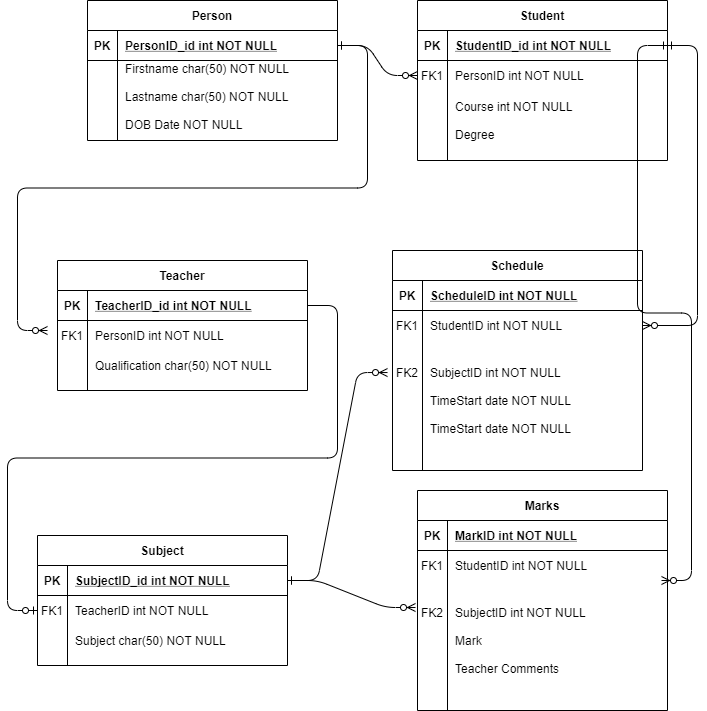

The diagram above was exported from draw.io. Its source (the exported page's mxGraphModel, read from the mxfile embedded in the PNG):
<mxGraphModel dx="1571" dy="832" grid="1" gridSize="10" guides="1" tooltips="1" connect="1" arrows="1" fold="1" page="1" pageScale="1" pageWidth="850" pageHeight="1100" math="0" shadow="0" extFonts="Permanent Marker^https://fonts.googleapis.com/css?family=Permanent+Marker">
  <root>
    <mxCell id="0" />
    <mxCell id="1" parent="0" />
    <mxCell id="C-vyLk0tnHw3VtMMgP7b-1" value="" style="edgeStyle=entityRelationEdgeStyle;endArrow=ERzeroToMany;startArrow=ERone;endFill=1;startFill=0;" parent="1" source="C-vyLk0tnHw3VtMMgP7b-24" target="C-vyLk0tnHw3VtMMgP7b-6" edge="1">
      <mxGeometry width="100" height="100" relative="1" as="geometry">
        <mxPoint x="340" y="720" as="sourcePoint" />
        <mxPoint x="440" y="620" as="targetPoint" />
      </mxGeometry>
    </mxCell>
    <mxCell id="C-vyLk0tnHw3VtMMgP7b-12" value="" style="edgeStyle=entityRelationEdgeStyle;endArrow=ERzeroToMany;startArrow=ERone;endFill=1;startFill=0;" parent="1" source="C-vyLk0tnHw3VtMMgP7b-3" target="C-vyLk0tnHw3VtMMgP7b-17" edge="1">
      <mxGeometry width="100" height="100" relative="1" as="geometry">
        <mxPoint x="400" y="180" as="sourcePoint" />
        <mxPoint x="460" y="205" as="targetPoint" />
      </mxGeometry>
    </mxCell>
    <mxCell id="C-vyLk0tnHw3VtMMgP7b-2" value="Student" style="shape=table;startSize=30;container=1;collapsible=1;childLayout=tableLayout;fixedRows=1;rowLines=0;fontStyle=1;align=center;resizeLast=1;" parent="1" vertex="1">
      <mxGeometry x="450" y="120" width="250" height="160" as="geometry" />
    </mxCell>
    <mxCell id="C-vyLk0tnHw3VtMMgP7b-3" value="" style="shape=partialRectangle;collapsible=0;dropTarget=0;pointerEvents=0;fillColor=none;points=[[0,0.5],[1,0.5]];portConstraint=eastwest;top=0;left=0;right=0;bottom=1;" parent="C-vyLk0tnHw3VtMMgP7b-2" vertex="1">
      <mxGeometry y="30" width="250" height="30" as="geometry" />
    </mxCell>
    <mxCell id="C-vyLk0tnHw3VtMMgP7b-4" value="PK" style="shape=partialRectangle;overflow=hidden;connectable=0;fillColor=none;top=0;left=0;bottom=0;right=0;fontStyle=1;" parent="C-vyLk0tnHw3VtMMgP7b-3" vertex="1">
      <mxGeometry width="30" height="30" as="geometry" />
    </mxCell>
    <mxCell id="C-vyLk0tnHw3VtMMgP7b-5" value="StudentID_id int NOT NULL " style="shape=partialRectangle;overflow=hidden;connectable=0;fillColor=none;top=0;left=0;bottom=0;right=0;align=left;spacingLeft=6;fontStyle=5;" parent="C-vyLk0tnHw3VtMMgP7b-3" vertex="1">
      <mxGeometry x="30" width="220" height="30" as="geometry" />
    </mxCell>
    <mxCell id="C-vyLk0tnHw3VtMMgP7b-6" value="" style="shape=partialRectangle;collapsible=0;dropTarget=0;pointerEvents=0;fillColor=none;points=[[0,0.5],[1,0.5]];portConstraint=eastwest;top=0;left=0;right=0;bottom=0;" parent="C-vyLk0tnHw3VtMMgP7b-2" vertex="1">
      <mxGeometry y="60" width="250" height="30" as="geometry" />
    </mxCell>
    <mxCell id="C-vyLk0tnHw3VtMMgP7b-7" value="FK1" style="shape=partialRectangle;overflow=hidden;connectable=0;fillColor=none;top=0;left=0;bottom=0;right=0;" parent="C-vyLk0tnHw3VtMMgP7b-6" vertex="1">
      <mxGeometry width="30" height="30" as="geometry" />
    </mxCell>
    <mxCell id="C-vyLk0tnHw3VtMMgP7b-8" value="PersonID int NOT NULL" style="shape=partialRectangle;overflow=hidden;connectable=0;fillColor=none;top=0;left=0;bottom=0;right=0;align=left;spacingLeft=6;" parent="C-vyLk0tnHw3VtMMgP7b-6" vertex="1">
      <mxGeometry x="30" width="220" height="30" as="geometry" />
    </mxCell>
    <mxCell id="C-vyLk0tnHw3VtMMgP7b-9" value="" style="shape=partialRectangle;collapsible=0;dropTarget=0;pointerEvents=0;fillColor=none;points=[[0,0.5],[1,0.5]];portConstraint=eastwest;top=0;left=0;right=0;bottom=0;" parent="C-vyLk0tnHw3VtMMgP7b-2" vertex="1">
      <mxGeometry y="90" width="250" height="60" as="geometry" />
    </mxCell>
    <mxCell id="C-vyLk0tnHw3VtMMgP7b-10" value="" style="shape=partialRectangle;overflow=hidden;connectable=0;fillColor=none;top=0;left=0;bottom=0;right=0;" parent="C-vyLk0tnHw3VtMMgP7b-9" vertex="1">
      <mxGeometry width="30" height="60" as="geometry" />
    </mxCell>
    <mxCell id="C-vyLk0tnHw3VtMMgP7b-11" value="Course int NOT NULL&#10;&#10;Degree" style="shape=partialRectangle;overflow=hidden;connectable=0;fillColor=none;top=0;left=0;bottom=0;right=0;align=left;spacingLeft=6;" parent="C-vyLk0tnHw3VtMMgP7b-9" vertex="1">
      <mxGeometry x="30" width="220" height="60" as="geometry" />
    </mxCell>
    <mxCell id="C-vyLk0tnHw3VtMMgP7b-13" value="Schedule" style="shape=table;startSize=30;container=1;collapsible=1;childLayout=tableLayout;fixedRows=1;rowLines=0;fontStyle=1;align=center;resizeLast=1;" parent="1" vertex="1">
      <mxGeometry x="425" y="370" width="250" height="220" as="geometry" />
    </mxCell>
    <mxCell id="C-vyLk0tnHw3VtMMgP7b-14" value="" style="shape=partialRectangle;collapsible=0;dropTarget=0;pointerEvents=0;fillColor=none;points=[[0,0.5],[1,0.5]];portConstraint=eastwest;top=0;left=0;right=0;bottom=1;" parent="C-vyLk0tnHw3VtMMgP7b-13" vertex="1">
      <mxGeometry y="30" width="250" height="30" as="geometry" />
    </mxCell>
    <mxCell id="C-vyLk0tnHw3VtMMgP7b-15" value="PK" style="shape=partialRectangle;overflow=hidden;connectable=0;fillColor=none;top=0;left=0;bottom=0;right=0;fontStyle=1;" parent="C-vyLk0tnHw3VtMMgP7b-14" vertex="1">
      <mxGeometry width="30" height="30" as="geometry" />
    </mxCell>
    <mxCell id="C-vyLk0tnHw3VtMMgP7b-16" value="ScheduleID int NOT NULL " style="shape=partialRectangle;overflow=hidden;connectable=0;fillColor=none;top=0;left=0;bottom=0;right=0;align=left;spacingLeft=6;fontStyle=5;" parent="C-vyLk0tnHw3VtMMgP7b-14" vertex="1">
      <mxGeometry x="30" width="220" height="30" as="geometry" />
    </mxCell>
    <mxCell id="C-vyLk0tnHw3VtMMgP7b-17" value="" style="shape=partialRectangle;collapsible=0;dropTarget=0;pointerEvents=0;fillColor=none;points=[[0,0.5],[1,0.5]];portConstraint=eastwest;top=0;left=0;right=0;bottom=0;" parent="C-vyLk0tnHw3VtMMgP7b-13" vertex="1">
      <mxGeometry y="60" width="250" height="30" as="geometry" />
    </mxCell>
    <mxCell id="C-vyLk0tnHw3VtMMgP7b-18" value="FK1" style="shape=partialRectangle;overflow=hidden;connectable=0;fillColor=none;top=0;left=0;bottom=0;right=0;" parent="C-vyLk0tnHw3VtMMgP7b-17" vertex="1">
      <mxGeometry width="30" height="30" as="geometry" />
    </mxCell>
    <mxCell id="C-vyLk0tnHw3VtMMgP7b-19" value="StudentID int NOT NULL" style="shape=partialRectangle;overflow=hidden;connectable=0;fillColor=none;top=0;left=0;bottom=0;right=0;align=left;spacingLeft=6;" parent="C-vyLk0tnHw3VtMMgP7b-17" vertex="1">
      <mxGeometry x="30" width="220" height="30" as="geometry" />
    </mxCell>
    <mxCell id="C-vyLk0tnHw3VtMMgP7b-20" value="" style="shape=partialRectangle;collapsible=0;dropTarget=0;pointerEvents=0;fillColor=none;points=[[0,0.5],[1,0.5]];portConstraint=eastwest;top=0;left=0;right=0;bottom=0;" parent="C-vyLk0tnHw3VtMMgP7b-13" vertex="1">
      <mxGeometry y="90" width="250" height="120" as="geometry" />
    </mxCell>
    <mxCell id="C-vyLk0tnHw3VtMMgP7b-21" value="FK2&#10;&#10;&#10;&#10;" style="shape=partialRectangle;overflow=hidden;connectable=0;fillColor=none;top=0;left=0;bottom=0;right=0;" parent="C-vyLk0tnHw3VtMMgP7b-20" vertex="1">
      <mxGeometry width="30" height="120" as="geometry" />
    </mxCell>
    <mxCell id="C-vyLk0tnHw3VtMMgP7b-22" value="SubjectID int NOT NULL&#10;&#10;TimeStart date NOT NULL&#10;&#10;TimeStart date NOT NULL" style="shape=partialRectangle;overflow=hidden;connectable=0;fillColor=none;top=0;left=0;bottom=0;right=0;align=left;spacingLeft=6;" parent="C-vyLk0tnHw3VtMMgP7b-20" vertex="1">
      <mxGeometry x="30" width="220" height="120" as="geometry" />
    </mxCell>
    <mxCell id="C-vyLk0tnHw3VtMMgP7b-23" value="Person" style="shape=table;startSize=30;container=1;collapsible=1;childLayout=tableLayout;fixedRows=1;rowLines=0;fontStyle=1;align=center;resizeLast=1;" parent="1" vertex="1">
      <mxGeometry x="120" y="120" width="250" height="140" as="geometry" />
    </mxCell>
    <mxCell id="C-vyLk0tnHw3VtMMgP7b-24" value="" style="shape=partialRectangle;collapsible=0;dropTarget=0;pointerEvents=0;fillColor=none;points=[[0,0.5],[1,0.5]];portConstraint=eastwest;top=0;left=0;right=0;bottom=1;" parent="C-vyLk0tnHw3VtMMgP7b-23" vertex="1">
      <mxGeometry y="30" width="250" height="30" as="geometry" />
    </mxCell>
    <mxCell id="C-vyLk0tnHw3VtMMgP7b-25" value="PK" style="shape=partialRectangle;overflow=hidden;connectable=0;fillColor=none;top=0;left=0;bottom=0;right=0;fontStyle=1;" parent="C-vyLk0tnHw3VtMMgP7b-24" vertex="1">
      <mxGeometry width="30" height="30" as="geometry" />
    </mxCell>
    <mxCell id="C-vyLk0tnHw3VtMMgP7b-26" value="PersonID_id int NOT NULL " style="shape=partialRectangle;overflow=hidden;connectable=0;fillColor=none;top=0;left=0;bottom=0;right=0;align=left;spacingLeft=6;fontStyle=5;" parent="C-vyLk0tnHw3VtMMgP7b-24" vertex="1">
      <mxGeometry x="30" width="220" height="30" as="geometry" />
    </mxCell>
    <mxCell id="C-vyLk0tnHw3VtMMgP7b-27" value="" style="shape=partialRectangle;collapsible=0;dropTarget=0;pointerEvents=0;fillColor=none;points=[[0,0.5],[1,0.5]];portConstraint=eastwest;top=0;left=0;right=0;bottom=0;" parent="C-vyLk0tnHw3VtMMgP7b-23" vertex="1">
      <mxGeometry y="60" width="250" height="70" as="geometry" />
    </mxCell>
    <mxCell id="C-vyLk0tnHw3VtMMgP7b-28" value="" style="shape=partialRectangle;overflow=hidden;connectable=0;fillColor=none;top=0;left=0;bottom=0;right=0;" parent="C-vyLk0tnHw3VtMMgP7b-27" vertex="1">
      <mxGeometry width="30" height="70" as="geometry" />
    </mxCell>
    <mxCell id="C-vyLk0tnHw3VtMMgP7b-29" value="Firstname char(50) NOT NULL&#10;&#10;Lastname char(50) NOT NULL&#10;&#10;DOB Date NOT NULL" style="shape=partialRectangle;overflow=hidden;connectable=0;fillColor=none;top=0;left=0;bottom=0;right=0;align=left;spacingLeft=6;" parent="C-vyLk0tnHw3VtMMgP7b-27" vertex="1">
      <mxGeometry x="30" width="220" height="70" as="geometry" />
    </mxCell>
    <mxCell id="E4CpYnNQh_9a9ruMUY-e-8" value="Teacher" style="shape=table;startSize=30;container=1;collapsible=1;childLayout=tableLayout;fixedRows=1;rowLines=0;fontStyle=1;align=center;resizeLast=1;" vertex="1" parent="1">
      <mxGeometry x="90" y="380" width="250" height="130" as="geometry" />
    </mxCell>
    <mxCell id="E4CpYnNQh_9a9ruMUY-e-9" value="" style="shape=partialRectangle;collapsible=0;dropTarget=0;pointerEvents=0;fillColor=none;points=[[0,0.5],[1,0.5]];portConstraint=eastwest;top=0;left=0;right=0;bottom=1;" vertex="1" parent="E4CpYnNQh_9a9ruMUY-e-8">
      <mxGeometry y="30" width="250" height="30" as="geometry" />
    </mxCell>
    <mxCell id="E4CpYnNQh_9a9ruMUY-e-10" value="PK" style="shape=partialRectangle;overflow=hidden;connectable=0;fillColor=none;top=0;left=0;bottom=0;right=0;fontStyle=1;" vertex="1" parent="E4CpYnNQh_9a9ruMUY-e-9">
      <mxGeometry width="30" height="30" as="geometry" />
    </mxCell>
    <mxCell id="E4CpYnNQh_9a9ruMUY-e-11" value="TeacherID_id int NOT NULL " style="shape=partialRectangle;overflow=hidden;connectable=0;fillColor=none;top=0;left=0;bottom=0;right=0;align=left;spacingLeft=6;fontStyle=5;" vertex="1" parent="E4CpYnNQh_9a9ruMUY-e-9">
      <mxGeometry x="30" width="220" height="30" as="geometry" />
    </mxCell>
    <mxCell id="E4CpYnNQh_9a9ruMUY-e-12" value="" style="shape=partialRectangle;collapsible=0;dropTarget=0;pointerEvents=0;fillColor=none;points=[[0,0.5],[1,0.5]];portConstraint=eastwest;top=0;left=0;right=0;bottom=0;" vertex="1" parent="E4CpYnNQh_9a9ruMUY-e-8">
      <mxGeometry y="60" width="250" height="30" as="geometry" />
    </mxCell>
    <mxCell id="E4CpYnNQh_9a9ruMUY-e-13" value="FK1" style="shape=partialRectangle;overflow=hidden;connectable=0;fillColor=none;top=0;left=0;bottom=0;right=0;" vertex="1" parent="E4CpYnNQh_9a9ruMUY-e-12">
      <mxGeometry width="30" height="30" as="geometry" />
    </mxCell>
    <mxCell id="E4CpYnNQh_9a9ruMUY-e-14" value="PersonID int NOT NULL" style="shape=partialRectangle;overflow=hidden;connectable=0;fillColor=none;top=0;left=0;bottom=0;right=0;align=left;spacingLeft=6;" vertex="1" parent="E4CpYnNQh_9a9ruMUY-e-12">
      <mxGeometry x="30" width="220" height="30" as="geometry" />
    </mxCell>
    <mxCell id="E4CpYnNQh_9a9ruMUY-e-15" value="" style="shape=partialRectangle;collapsible=0;dropTarget=0;pointerEvents=0;fillColor=none;points=[[0,0.5],[1,0.5]];portConstraint=eastwest;top=0;left=0;right=0;bottom=0;" vertex="1" parent="E4CpYnNQh_9a9ruMUY-e-8">
      <mxGeometry y="90" width="250" height="30" as="geometry" />
    </mxCell>
    <mxCell id="E4CpYnNQh_9a9ruMUY-e-16" value="" style="shape=partialRectangle;overflow=hidden;connectable=0;fillColor=none;top=0;left=0;bottom=0;right=0;" vertex="1" parent="E4CpYnNQh_9a9ruMUY-e-15">
      <mxGeometry width="30" height="30" as="geometry" />
    </mxCell>
    <mxCell id="E4CpYnNQh_9a9ruMUY-e-17" value="Qualification char(50) NOT NULL" style="shape=partialRectangle;overflow=hidden;connectable=0;fillColor=none;top=0;left=0;bottom=0;right=0;align=left;spacingLeft=6;" vertex="1" parent="E4CpYnNQh_9a9ruMUY-e-15">
      <mxGeometry x="30" width="220" height="30" as="geometry" />
    </mxCell>
    <mxCell id="E4CpYnNQh_9a9ruMUY-e-20" value="" style="edgeStyle=entityRelationEdgeStyle;endArrow=ERzeroToMany;startArrow=ERone;endFill=1;startFill=0;" edge="1" parent="1" source="C-vyLk0tnHw3VtMMgP7b-24">
      <mxGeometry width="100" height="100" relative="1" as="geometry">
        <mxPoint x="40" y="160" as="sourcePoint" />
        <mxPoint x="80" y="450" as="targetPoint" />
      </mxGeometry>
    </mxCell>
    <mxCell id="E4CpYnNQh_9a9ruMUY-e-21" value="Subject" style="shape=table;startSize=30;container=1;collapsible=1;childLayout=tableLayout;fixedRows=1;rowLines=0;fontStyle=1;align=center;resizeLast=1;" vertex="1" parent="1">
      <mxGeometry x="70" y="655" width="250" height="130" as="geometry" />
    </mxCell>
    <mxCell id="E4CpYnNQh_9a9ruMUY-e-22" value="" style="shape=partialRectangle;collapsible=0;dropTarget=0;pointerEvents=0;fillColor=none;points=[[0,0.5],[1,0.5]];portConstraint=eastwest;top=0;left=0;right=0;bottom=1;" vertex="1" parent="E4CpYnNQh_9a9ruMUY-e-21">
      <mxGeometry y="30" width="250" height="30" as="geometry" />
    </mxCell>
    <mxCell id="E4CpYnNQh_9a9ruMUY-e-23" value="PK" style="shape=partialRectangle;overflow=hidden;connectable=0;fillColor=none;top=0;left=0;bottom=0;right=0;fontStyle=1;" vertex="1" parent="E4CpYnNQh_9a9ruMUY-e-22">
      <mxGeometry width="30" height="30" as="geometry" />
    </mxCell>
    <mxCell id="E4CpYnNQh_9a9ruMUY-e-24" value="SubjectID_id int NOT NULL " style="shape=partialRectangle;overflow=hidden;connectable=0;fillColor=none;top=0;left=0;bottom=0;right=0;align=left;spacingLeft=6;fontStyle=5;" vertex="1" parent="E4CpYnNQh_9a9ruMUY-e-22">
      <mxGeometry x="30" width="220" height="30" as="geometry" />
    </mxCell>
    <mxCell id="E4CpYnNQh_9a9ruMUY-e-25" value="" style="shape=partialRectangle;collapsible=0;dropTarget=0;pointerEvents=0;fillColor=none;points=[[0,0.5],[1,0.5]];portConstraint=eastwest;top=0;left=0;right=0;bottom=0;" vertex="1" parent="E4CpYnNQh_9a9ruMUY-e-21">
      <mxGeometry y="60" width="250" height="30" as="geometry" />
    </mxCell>
    <mxCell id="E4CpYnNQh_9a9ruMUY-e-26" value="FK1" style="shape=partialRectangle;overflow=hidden;connectable=0;fillColor=none;top=0;left=0;bottom=0;right=0;" vertex="1" parent="E4CpYnNQh_9a9ruMUY-e-25">
      <mxGeometry width="30" height="30" as="geometry" />
    </mxCell>
    <mxCell id="E4CpYnNQh_9a9ruMUY-e-27" value="TeacherID int NOT NULL" style="shape=partialRectangle;overflow=hidden;connectable=0;fillColor=none;top=0;left=0;bottom=0;right=0;align=left;spacingLeft=6;" vertex="1" parent="E4CpYnNQh_9a9ruMUY-e-25">
      <mxGeometry x="30" width="220" height="30" as="geometry" />
    </mxCell>
    <mxCell id="E4CpYnNQh_9a9ruMUY-e-28" value="" style="shape=partialRectangle;collapsible=0;dropTarget=0;pointerEvents=0;fillColor=none;points=[[0,0.5],[1,0.5]];portConstraint=eastwest;top=0;left=0;right=0;bottom=0;" vertex="1" parent="E4CpYnNQh_9a9ruMUY-e-21">
      <mxGeometry y="90" width="250" height="30" as="geometry" />
    </mxCell>
    <mxCell id="E4CpYnNQh_9a9ruMUY-e-29" value="" style="shape=partialRectangle;overflow=hidden;connectable=0;fillColor=none;top=0;left=0;bottom=0;right=0;" vertex="1" parent="E4CpYnNQh_9a9ruMUY-e-28">
      <mxGeometry width="30" height="30" as="geometry" />
    </mxCell>
    <mxCell id="E4CpYnNQh_9a9ruMUY-e-30" value="Subject char(50) NOT NULL" style="shape=partialRectangle;overflow=hidden;connectable=0;fillColor=none;top=0;left=0;bottom=0;right=0;align=left;spacingLeft=6;" vertex="1" parent="E4CpYnNQh_9a9ruMUY-e-28">
      <mxGeometry x="30" width="220" height="30" as="geometry" />
    </mxCell>
    <mxCell id="E4CpYnNQh_9a9ruMUY-e-31" value="" style="edgeStyle=entityRelationEdgeStyle;endArrow=ERzeroToMany;startArrow=ERone;endFill=1;startFill=0;entryX=-0.02;entryY=0.267;entryDx=0;entryDy=0;entryPerimeter=0;exitX=1;exitY=0.5;exitDx=0;exitDy=0;" edge="1" parent="1" source="E4CpYnNQh_9a9ruMUY-e-22" target="C-vyLk0tnHw3VtMMgP7b-20">
      <mxGeometry width="100" height="100" relative="1" as="geometry">
        <mxPoint x="340" y="570" as="sourcePoint" />
        <mxPoint x="50" y="855" as="targetPoint" />
      </mxGeometry>
    </mxCell>
    <mxCell id="E4CpYnNQh_9a9ruMUY-e-32" value="Marks" style="shape=table;startSize=30;container=1;collapsible=1;childLayout=tableLayout;fixedRows=1;rowLines=0;fontStyle=1;align=center;resizeLast=1;" vertex="1" parent="1">
      <mxGeometry x="450" y="610" width="250" height="220" as="geometry" />
    </mxCell>
    <mxCell id="E4CpYnNQh_9a9ruMUY-e-33" value="" style="shape=partialRectangle;collapsible=0;dropTarget=0;pointerEvents=0;fillColor=none;points=[[0,0.5],[1,0.5]];portConstraint=eastwest;top=0;left=0;right=0;bottom=1;" vertex="1" parent="E4CpYnNQh_9a9ruMUY-e-32">
      <mxGeometry y="30" width="250" height="30" as="geometry" />
    </mxCell>
    <mxCell id="E4CpYnNQh_9a9ruMUY-e-34" value="PK" style="shape=partialRectangle;overflow=hidden;connectable=0;fillColor=none;top=0;left=0;bottom=0;right=0;fontStyle=1;" vertex="1" parent="E4CpYnNQh_9a9ruMUY-e-33">
      <mxGeometry width="30" height="30" as="geometry" />
    </mxCell>
    <mxCell id="E4CpYnNQh_9a9ruMUY-e-35" value="MarkID int NOT NULL " style="shape=partialRectangle;overflow=hidden;connectable=0;fillColor=none;top=0;left=0;bottom=0;right=0;align=left;spacingLeft=6;fontStyle=5;" vertex="1" parent="E4CpYnNQh_9a9ruMUY-e-33">
      <mxGeometry x="30" width="220" height="30" as="geometry" />
    </mxCell>
    <mxCell id="E4CpYnNQh_9a9ruMUY-e-36" value="" style="shape=partialRectangle;collapsible=0;dropTarget=0;pointerEvents=0;fillColor=none;points=[[0,0.5],[1,0.5]];portConstraint=eastwest;top=0;left=0;right=0;bottom=0;" vertex="1" parent="E4CpYnNQh_9a9ruMUY-e-32">
      <mxGeometry y="60" width="250" height="30" as="geometry" />
    </mxCell>
    <mxCell id="E4CpYnNQh_9a9ruMUY-e-37" value="FK1" style="shape=partialRectangle;overflow=hidden;connectable=0;fillColor=none;top=0;left=0;bottom=0;right=0;" vertex="1" parent="E4CpYnNQh_9a9ruMUY-e-36">
      <mxGeometry width="30" height="30" as="geometry" />
    </mxCell>
    <mxCell id="E4CpYnNQh_9a9ruMUY-e-38" value="StudentID int NOT NULL" style="shape=partialRectangle;overflow=hidden;connectable=0;fillColor=none;top=0;left=0;bottom=0;right=0;align=left;spacingLeft=6;" vertex="1" parent="E4CpYnNQh_9a9ruMUY-e-36">
      <mxGeometry x="30" width="220" height="30" as="geometry" />
    </mxCell>
    <mxCell id="E4CpYnNQh_9a9ruMUY-e-39" value="" style="shape=partialRectangle;collapsible=0;dropTarget=0;pointerEvents=0;fillColor=none;points=[[0,0.5],[1,0.5]];portConstraint=eastwest;top=0;left=0;right=0;bottom=0;" vertex="1" parent="E4CpYnNQh_9a9ruMUY-e-32">
      <mxGeometry y="90" width="250" height="120" as="geometry" />
    </mxCell>
    <mxCell id="E4CpYnNQh_9a9ruMUY-e-40" value="FK2&#10;&#10;&#10;&#10;" style="shape=partialRectangle;overflow=hidden;connectable=0;fillColor=none;top=0;left=0;bottom=0;right=0;" vertex="1" parent="E4CpYnNQh_9a9ruMUY-e-39">
      <mxGeometry width="30" height="120" as="geometry" />
    </mxCell>
    <mxCell id="E4CpYnNQh_9a9ruMUY-e-41" value="SubjectID int NOT NULL&#10;&#10;Mark&#10;&#10;Teacher Comments" style="shape=partialRectangle;overflow=hidden;connectable=0;fillColor=none;top=0;left=0;bottom=0;right=0;align=left;spacingLeft=6;" vertex="1" parent="E4CpYnNQh_9a9ruMUY-e-39">
      <mxGeometry x="30" width="220" height="120" as="geometry" />
    </mxCell>
    <mxCell id="E4CpYnNQh_9a9ruMUY-e-43" value="" style="edgeStyle=entityRelationEdgeStyle;endArrow=ERzeroToMany;startArrow=ERone;endFill=1;startFill=0;exitX=1;exitY=0.5;exitDx=0;exitDy=0;entryX=0.976;entryY=0;entryDx=0;entryDy=0;entryPerimeter=0;" edge="1" parent="1" source="C-vyLk0tnHw3VtMMgP7b-3" target="E4CpYnNQh_9a9ruMUY-e-39">
      <mxGeometry width="100" height="100" relative="1" as="geometry">
        <mxPoint x="770" y="240" as="sourcePoint" />
        <mxPoint x="770" y="520" as="targetPoint" />
      </mxGeometry>
    </mxCell>
    <mxCell id="E4CpYnNQh_9a9ruMUY-e-44" value="" style="edgeStyle=entityRelationEdgeStyle;endArrow=ERzeroToMany;startArrow=ERone;endFill=1;startFill=0;entryX=-0.008;entryY=0.225;entryDx=0;entryDy=0;entryPerimeter=0;exitX=1;exitY=0.5;exitDx=0;exitDy=0;" edge="1" parent="1" source="E4CpYnNQh_9a9ruMUY-e-22" target="E4CpYnNQh_9a9ruMUY-e-39">
      <mxGeometry width="100" height="100" relative="1" as="geometry">
        <mxPoint x="350" y="580" as="sourcePoint" />
        <mxPoint x="455" y="502.03999999999996" as="targetPoint" />
      </mxGeometry>
    </mxCell>
    <mxCell id="E4CpYnNQh_9a9ruMUY-e-46" value="" style="edgeStyle=entityRelationEdgeStyle;fontSize=12;html=1;endArrow=ERzeroToOne;endFill=1;" edge="1" parent="1" source="E4CpYnNQh_9a9ruMUY-e-9">
      <mxGeometry width="100" height="100" relative="1" as="geometry">
        <mxPoint x="-10" y="710" as="sourcePoint" />
        <mxPoint x="70" y="730" as="targetPoint" />
      </mxGeometry>
    </mxCell>
  </root>
</mxGraphModel>